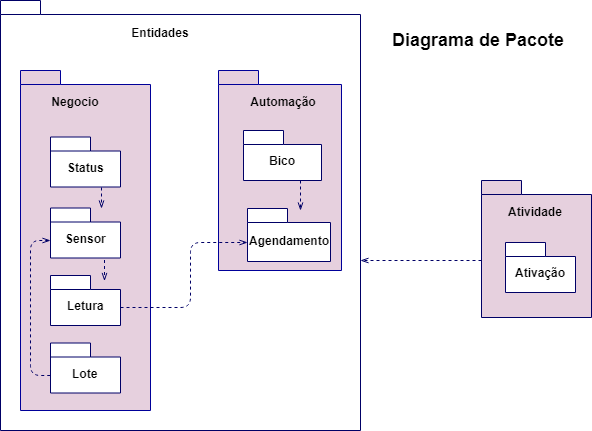

The diagram above was exported from draw.io. Its source (the exported page's mxGraphModel, read from the mxfile embedded in the PNG):
<mxGraphModel dx="802" dy="288" grid="1" gridSize="10" guides="1" tooltips="1" connect="1" arrows="1" fold="1" page="1" pageScale="1" pageWidth="827" pageHeight="1169" math="0" shadow="0">
  <root>
    <mxCell id="62Af2bjyKBoNP4Ne6auh-0" />
    <mxCell id="62Af2bjyKBoNP4Ne6auh-1" parent="62Af2bjyKBoNP4Ne6auh-0" />
    <mxCell id="62Af2bjyKBoNP4Ne6auh-2" value="" style="shape=folder;fontStyle=1;spacingTop=10;tabWidth=40;tabHeight=14;tabPosition=left;html=1;strokeColor=#000066;strokeWidth=1;" parent="62Af2bjyKBoNP4Ne6auh-1" vertex="1">
      <mxGeometry x="50" y="20" width="360" height="430" as="geometry" />
    </mxCell>
    <mxCell id="62Af2bjyKBoNP4Ne6auh-3" value="" style="shape=folder;fontStyle=1;spacingTop=10;tabWidth=40;tabHeight=14;tabPosition=left;html=1;strokeColor=#000066;strokeWidth=1;fillColor=#E6D0DE;" parent="62Af2bjyKBoNP4Ne6auh-1" vertex="1">
      <mxGeometry x="531" y="200" width="110" height="137" as="geometry" />
    </mxCell>
    <mxCell id="62Af2bjyKBoNP4Ne6auh-4" value="" style="shape=folder;fontStyle=1;spacingTop=10;tabWidth=40;tabHeight=14;tabPosition=left;html=1;strokeWidth=1;verticalAlign=bottom;strokeColor=#000099;fillColor=#E6D0DE;" parent="62Af2bjyKBoNP4Ne6auh-1" vertex="1">
      <mxGeometry x="70" y="90" width="130" height="340" as="geometry" />
    </mxCell>
    <mxCell id="62Af2bjyKBoNP4Ne6auh-5" value="Lote" style="shape=folder;fontStyle=1;spacingTop=10;tabWidth=40;tabHeight=14;tabPosition=left;html=1;strokeColor=#000066;" parent="62Af2bjyKBoNP4Ne6auh-1" vertex="1">
      <mxGeometry x="100" y="362.5" width="70" height="50" as="geometry" />
    </mxCell>
    <mxCell id="62Af2bjyKBoNP4Ne6auh-6" value="" style="shape=folder;fontStyle=1;spacingTop=10;tabWidth=40;tabHeight=14;tabPosition=left;html=1;strokeWidth=1;verticalAlign=bottom;strokeColor=#000099;fillColor=#E6D0DE;" parent="62Af2bjyKBoNP4Ne6auh-1" vertex="1">
      <mxGeometry x="268" y="90" width="123" height="200" as="geometry" />
    </mxCell>
    <mxCell id="62Af2bjyKBoNP4Ne6auh-7" value="Sensor" style="shape=folder;fontStyle=1;spacingTop=10;tabWidth=40;tabHeight=14;tabPosition=left;html=1;strokeColor=#000066;" parent="62Af2bjyKBoNP4Ne6auh-1" vertex="1">
      <mxGeometry x="100" y="227.5" width="70" height="50" as="geometry" />
    </mxCell>
    <mxCell id="62Af2bjyKBoNP4Ne6auh-8" value="Bico" style="shape=folder;fontStyle=1;spacingTop=10;tabWidth=40;tabHeight=14;tabPosition=left;html=1;strokeColor=#000066;" parent="62Af2bjyKBoNP4Ne6auh-1" vertex="1">
      <mxGeometry x="293" y="150" width="78" height="50" as="geometry" />
    </mxCell>
    <mxCell id="62Af2bjyKBoNP4Ne6auh-9" value="Letura" style="shape=folder;fontStyle=1;spacingTop=10;tabWidth=40;tabHeight=14;tabPosition=left;html=1;strokeColor=#000066;" parent="62Af2bjyKBoNP4Ne6auh-1" vertex="1">
      <mxGeometry x="100" y="295" width="70" height="50" as="geometry" />
    </mxCell>
    <mxCell id="62Af2bjyKBoNP4Ne6auh-10" value="Entidades" style="text;align=center;fontStyle=1;verticalAlign=middle;spacingLeft=3;spacingRight=3;strokeColor=none;rotatable=0;points=[[0,0.5],[1,0.5]];portConstraint=eastwest;" parent="62Af2bjyKBoNP4Ne6auh-1" vertex="1">
      <mxGeometry x="170" y="40" width="80" height="26" as="geometry" />
    </mxCell>
    <mxCell id="62Af2bjyKBoNP4Ne6auh-11" value="Ativação" style="shape=folder;fontStyle=1;spacingTop=10;tabWidth=40;tabHeight=14;tabPosition=left;html=1;strokeColor=#000066;" parent="62Af2bjyKBoNP4Ne6auh-1" vertex="1">
      <mxGeometry x="555" y="262" width="70" height="50" as="geometry" />
    </mxCell>
    <mxCell id="62Af2bjyKBoNP4Ne6auh-12" value="Automação" style="text;align=center;fontStyle=1;verticalAlign=middle;spacingLeft=3;spacingRight=3;strokeColor=none;rotatable=0;points=[[0,0.5],[1,0.5]];portConstraint=eastwest;" parent="62Af2bjyKBoNP4Ne6auh-1" vertex="1">
      <mxGeometry x="293" y="109" width="80" height="26" as="geometry" />
    </mxCell>
    <mxCell id="62Af2bjyKBoNP4Ne6auh-13" value="Negocio" style="text;align=center;fontStyle=1;verticalAlign=middle;spacingLeft=3;spacingRight=3;strokeColor=none;rotatable=0;points=[[0,0.5],[1,0.5]];portConstraint=eastwest;" parent="62Af2bjyKBoNP4Ne6auh-1" vertex="1">
      <mxGeometry x="85" y="109" width="80" height="26" as="geometry" />
    </mxCell>
    <mxCell id="62Af2bjyKBoNP4Ne6auh-14" value="Atividade" style="text;align=center;fontStyle=1;verticalAlign=middle;spacingLeft=3;spacingRight=3;strokeColor=none;rotatable=0;points=[[0,0.5],[1,0.5]];portConstraint=eastwest;" parent="62Af2bjyKBoNP4Ne6auh-1" vertex="1">
      <mxGeometry x="545" y="219" width="80" height="26" as="geometry" />
    </mxCell>
    <mxCell id="62Af2bjyKBoNP4Ne6auh-15" value="Agendamento" style="shape=folder;fontStyle=1;spacingTop=10;tabWidth=40;tabHeight=14;tabPosition=left;html=1;strokeColor=#000066;" parent="62Af2bjyKBoNP4Ne6auh-1" vertex="1">
      <mxGeometry x="297" y="228" width="83" height="53" as="geometry" />
    </mxCell>
    <mxCell id="62Af2bjyKBoNP4Ne6auh-16" value="Status" style="shape=folder;fontStyle=1;spacingTop=10;tabWidth=40;tabHeight=14;tabPosition=left;html=1;strokeColor=#000066;" parent="62Af2bjyKBoNP4Ne6auh-1" vertex="1">
      <mxGeometry x="100" y="156.5" width="70" height="50" as="geometry" />
    </mxCell>
    <mxCell id="62Af2bjyKBoNP4Ne6auh-17" value="Diagrama de Pacote " style="text;align=center;fontStyle=1;verticalAlign=middle;spacingLeft=3;spacingRight=3;strokeColor=none;rotatable=0;points=[[0,0.5],[1,0.5]];portConstraint=eastwest;fontSize=18;" parent="62Af2bjyKBoNP4Ne6auh-1" vertex="1">
      <mxGeometry x="451" y="37" width="159" height="43" as="geometry" />
    </mxCell>
    <mxCell id="62Af2bjyKBoNP4Ne6auh-18" value="" style="endArrow=none;dashed=1;html=1;entryX=0;entryY=0;entryDx=0;entryDy=32;entryPerimeter=0;exitX=0;exitY=0;exitDx=0;exitDy=32;exitPerimeter=0;startArrow=openThin;startFill=0;strokeColor=#000066;" parent="62Af2bjyKBoNP4Ne6auh-1" source="62Af2bjyKBoNP4Ne6auh-7" target="62Af2bjyKBoNP4Ne6auh-5" edge="1">
      <mxGeometry width="50" height="50" relative="1" as="geometry">
        <mxPoint x="50" y="420" as="sourcePoint" />
        <mxPoint x="100" y="370" as="targetPoint" />
        <Array as="points">
          <mxPoint x="80" y="260" />
          <mxPoint x="80" y="395" />
        </Array>
      </mxGeometry>
    </mxCell>
    <mxCell id="62Af2bjyKBoNP4Ne6auh-19" value="" style="endArrow=openThin;html=1;strokeColor=#000066;exitX=0;exitY=0;exitDx=70;exitDy=32;exitPerimeter=0;entryX=0;entryY=0;entryDx=0;entryDy=33.5;entryPerimeter=0;endFill=0;dashed=1;" parent="62Af2bjyKBoNP4Ne6auh-1" source="62Af2bjyKBoNP4Ne6auh-9" target="62Af2bjyKBoNP4Ne6auh-15" edge="1">
      <mxGeometry width="50" height="50" relative="1" as="geometry">
        <mxPoint x="170" y="350" as="sourcePoint" />
        <mxPoint x="220" y="300" as="targetPoint" />
        <Array as="points">
          <mxPoint x="240" y="327" />
          <mxPoint x="240" y="262" />
        </Array>
      </mxGeometry>
    </mxCell>
    <mxCell id="62Af2bjyKBoNP4Ne6auh-20" value="" style="endArrow=openThin;html=1;dashed=1;strokeColor=#000066;entryX=1;entryY=0.605;entryDx=0;entryDy=0;entryPerimeter=0;endFill=0;" parent="62Af2bjyKBoNP4Ne6auh-1" target="62Af2bjyKBoNP4Ne6auh-2" edge="1">
      <mxGeometry width="50" height="50" relative="1" as="geometry">
        <mxPoint x="531" y="280" as="sourcePoint" />
        <mxPoint x="420" y="280" as="targetPoint" />
      </mxGeometry>
    </mxCell>
    <mxCell id="62Af2bjyKBoNP4Ne6auh-21" value="" style="endArrow=openThin;html=1;dashed=1;strokeColor=#000066;endFill=0;" parent="62Af2bjyKBoNP4Ne6auh-1" edge="1">
      <mxGeometry width="50" height="50" relative="1" as="geometry">
        <mxPoint x="151" y="207" as="sourcePoint" />
        <mxPoint x="151" y="228" as="targetPoint" />
      </mxGeometry>
    </mxCell>
    <mxCell id="62Af2bjyKBoNP4Ne6auh-22" value="" style="endArrow=openThin;html=1;dashed=1;strokeColor=#000066;endFill=0;" parent="62Af2bjyKBoNP4Ne6auh-1" edge="1">
      <mxGeometry width="50" height="50" relative="1" as="geometry">
        <mxPoint x="154" y="279.5" as="sourcePoint" />
        <mxPoint x="154" y="300.5" as="targetPoint" />
      </mxGeometry>
    </mxCell>
    <mxCell id="62Af2bjyKBoNP4Ne6auh-23" value="" style="endArrow=openThin;html=1;dashed=1;strokeColor=#000066;endFill=0;" parent="62Af2bjyKBoNP4Ne6auh-1" edge="1">
      <mxGeometry width="50" height="50" relative="1" as="geometry">
        <mxPoint x="350" y="200" as="sourcePoint" />
        <mxPoint x="350" y="230" as="targetPoint" />
      </mxGeometry>
    </mxCell>
  </root>
</mxGraphModel>